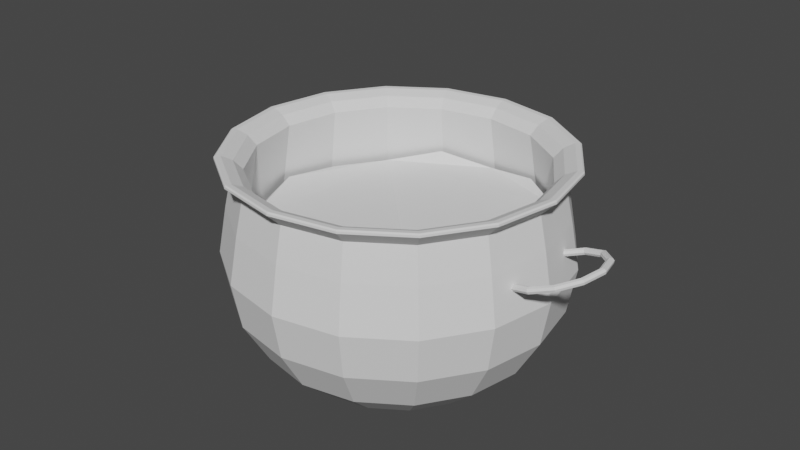 # Source: katilas.blend  (saved by Blender 3.2.14; exported with 4.5.12 LTS)
import bpy
from mathutils import Matrix  # noqa: F401  (used for matrix-valued properties, if any)

bpy.ops.wm.read_factory_settings(use_empty=True)
scene = bpy.context.scene
scene.name = 'Scene'

# ---- collections
col_collection = bpy.data.collections.new('Collection'); scene.collection.children.link(col_collection)

# ---- world
world_world = bpy.data.worlds.new('World'); scene.world = world_world
world_world.use_nodes = True; world_world.node_tree.nodes.clear()
_N = world_world.node_tree.nodes; _L = world_world.node_tree.links
n0 = _N.new('ShaderNodeOutputWorld'); n0.name = 'World Output'; n0.location = (300, 300)
n1 = _N.new('ShaderNodeBackground'); n1.name = 'Background'; n1.location = (10, 300)
n1.inputs[0].default_value = (0.05088, 0.05088, 0.05088, 1.0)
_L.new(n1.outputs[0], n0.inputs[0])
n0.is_active_output = True
world_world.color = (0.05088, 0.05088, 0.05088)
world_world.use_sun_shadow = False
world_world.sun_shadow_jitter_overblur = 0.0

# ---- meshes
me_sphere = bpy.data.meshes.new('Sphere')
me_sphere.from_pydata([(0.0, 0.9511, 0.309), (0.0, 1.0, -4.371e-08), (0.0, 0.9511, -0.309), (0.0, 0.5878, -0.809), (0.0, 0.309, -0.9539), (0.364, 0.8787, 0.309), (0.3827, 0.9239, -4.371e-08), (0.364, 0.8787, -0.309), (0.3096, 0.7474, -0.5878), (0.2249, 0.543, -0.809), (0.1183, 0.2855, -0.9539), (0.0, -8.742e-08, -0.9539), (0.6725, 0.6725, 0.309), (0.7071, 0.7071, -4.371e-08), (0.6725, 0.6725, -0.309), (0.5721, 0.5721, -0.5878), (0.4156, 0.4156, -0.809), (0.2185, 0.2185, -0.9539), (0.8787, 0.364, 0.309), (0.9239, 0.3827, -4.371e-08), (0.8787, 0.364, -0.309), (0.7474, 0.3096, -0.5878), (0.543, 0.2249, -0.809), (0.2855, 0.1183, -0.9539), (0.9511, -2.451e-07, 0.309), (1.0, -2.451e-07, -4.371e-08), (0.9511, -2.749e-07, -0.309), (0.809, -1.855e-07, -0.5878), (0.5878, -1.557e-07, -0.809), (0.309, -1.11e-07, -0.9539), (0.8787, -0.364, 0.309), (0.9239, -0.3827, -4.371e-08), (0.8787, -0.364, -0.309), (0.7474, -0.3096, -0.5878), (0.543, -0.2249, -0.809), (0.2855, -0.1183, -0.9539), (0.6725, -0.6725, 0.309), (0.7071, -0.7071, -4.371e-08), (0.6725, -0.6725, -0.309), (0.5721, -0.5721, -0.5878), (0.4156, -0.4156, -0.809), (0.2185, -0.2185, -0.9539), (0.364, -0.8787, 0.309), (0.3827, -0.9239, -4.371e-08), (0.364, -0.8787, -0.309), (0.3096, -0.7474, -0.5878), (0.2249, -0.543, -0.809), (0.1183, -0.2855, -0.9539), (-2.348e-07, -0.9511, 0.309), (-2.944e-07, -1.0, -4.371e-08), (-2.348e-07, -0.9511, -0.309), (-2.348e-07, -0.809, -0.5878), (-1.603e-07, -0.5878, -0.809), (-7.83e-08, -0.309, -0.9539), (-0.364, -0.8787, 0.309), (-0.3827, -0.9239, -4.371e-08), (-0.364, -0.8787, -0.309), (-0.3096, -0.7474, -0.5878), (-0.2249, -0.543, -0.809), (-0.1183, -0.2855, -0.9539), (-0.6725, -0.6725, 0.309), (-0.7071, -0.7071, -4.371e-08), (-0.6725, -0.6725, -0.309), (-0.5721, -0.5721, -0.5878), (-0.4156, -0.4156, -0.809), (-0.2185, -0.2185, -0.9539), (-0.8787, -0.364, 0.309), (-0.9239, -0.3827, -4.371e-08), (-0.8787, -0.364, -0.309), (-0.7474, -0.3096, -0.5878), (-0.543, -0.2249, -0.809), (-0.2855, -0.1183, -0.9539), (-0.9511, 2.616e-07, 0.309), (-1.0, 3.51e-07, -4.371e-08), (-0.9511, 2.616e-07, -0.309), (-0.809, 2.318e-07, -0.5878), (-0.5878, 1.573e-07, -0.809), (-0.309, 6.785e-08, -0.9539), (-0.8787, 0.364, 0.309), (-0.9239, 0.3827, -4.371e-08), (-0.8787, 0.364, -0.309), (-0.7474, 0.3096, -0.5878), (-0.543, 0.2249, -0.809), (-0.2855, 0.1183, -0.9539), (-0.6725, 0.6725, 0.309), (-0.7071, 0.7071, -4.371e-08), (-0.6725, 0.6725, -0.309), (-0.5721, 0.5721, -0.5878), (-0.4156, 0.4156, -0.809), (-0.2185, 0.2185, -0.9539), (-0.364, 0.8787, 0.309), (-0.3827, 0.9239, -4.371e-08), (-0.364, 0.8787, -0.309), (-0.3096, 0.7474, -0.5878), (-0.2249, 0.543, -0.809), (-0.1183, 0.2855, -0.9539), (3.911e-07, 0.809, -0.5878), (4.251e-09, 0.9068, 0.539), (0.347, 0.8377, 0.539), (0.6412, 0.6412, 0.539), (0.8377, 0.347, 0.539), (0.9068, -2.357e-07, 0.539), (0.8377, -0.347, 0.539), (0.6412, -0.6412, 0.539), (0.347, -0.8377, 0.539), (-2.196e-07, -0.9068, 0.539), (-0.347, -0.8377, 0.539), (-0.6412, -0.6412, 0.539), (-0.8377, -0.347, 0.539), (-0.9068, 2.473e-07, 0.539), (-0.8377, 0.347, 0.539), (-0.6412, 0.6412, 0.539), (-0.347, 0.8377, 0.539), (1.695e-08, 0.8821, 0.2969), (1.258e-08, 0.93, -3.899e-08), (1.568e-08, 0.8844, -0.2878), (7.358e-09, 0.5456, -0.7532), (7.382e-09, 0.2905, -0.8864), (0.3376, 0.815, 0.2969), (0.3559, 0.8592, -4.127e-08), (0.3384, 0.817, -0.2878), (0.2878, 0.6947, -0.5473), (0.2088, 0.504, -0.7532), (0.1112, 0.2684, -0.8864), (1.784e-09, -8.742e-08, -0.8839), (0.6237, 0.6237, 0.2969), (0.6576, 0.6576, -4.074e-08), (0.6253, 0.6253, -0.2878), (0.5317, 0.5317, -0.5473), (0.3858, 0.3858, -0.7532), (0.2054, 0.2054, -0.8864), (0.815, 0.3376, 0.2969), (0.8592, 0.3559, -4.266e-08), (0.817, 0.3384, -0.2878), (0.6947, 0.2878, -0.5473), (0.504, 0.2088, -0.7532), (0.2684, 0.1112, -0.8864), (0.8821, -2.291e-07, 0.2969), (0.93, -2.276e-07, -4.354e-08), (0.8844, -2.62e-07, -0.2878), (0.7519, -1.827e-07, -0.5473), (0.5456, -1.545e-07, -0.7532), (0.2905, -1.094e-07, -0.8864), (0.815, -0.3376, 0.2969), (0.8592, -0.3559, -4.354e-08), (0.817, -0.3384, -0.2878), (0.6947, -0.2878, -0.5473), (0.504, -0.2088, -0.7532), (0.2684, -0.1112, -0.8864), (0.6237, -0.6237, 0.2969), (0.6576, -0.6576, -4.301e-08), (0.6253, -0.6253, -0.2878), (0.5317, -0.5317, -0.5473), (0.3858, -0.3858, -0.7532), (0.2054, -0.2054, -0.8864), (0.3376, -0.815, 0.2969), (0.3559, -0.8592, -4.354e-08), (0.3384, -0.817, -0.2878), (0.2878, -0.6947, -0.5473), (0.2088, -0.504, -0.7532), (0.1112, -0.2684, -0.8864), (-2.124e-07, -0.8821, 0.2969), (-2.717e-07, -0.93, -4.371e-08), (-2.135e-07, -0.8844, -0.2878), (-2.095e-07, -0.7519, -0.5473), (-1.413e-07, -0.5456, -0.7532), (-6.944e-08, -0.2905, -0.8864), (-0.3376, -0.815, 0.2969), (-0.3559, -0.8592, -4.162e-08), (-0.3384, -0.817, -0.2878), (-0.2878, -0.6947, -0.5473), (-0.2088, -0.504, -0.7532), (-0.1112, -0.2684, -0.8864), (-0.6237, -0.6237, 0.2969), (-0.6576, -0.6576, -4.231e-08), (-0.6253, -0.6253, -0.2878), (-0.5317, -0.5317, -0.5473), (-0.3858, -0.3858, -0.7532), (-0.2054, -0.2054, -0.8864), (-0.815, -0.3376, 0.2969), (-0.8592, -0.3559, -4.424e-08), (-0.817, -0.3384, -0.2878), (-0.6947, -0.2878, -0.5473), (-0.504, -0.2088, -0.7532), (-0.2684, -0.1112, -0.8864), (-0.8821, 2.294e-07, 0.2969), (-0.93, 3.125e-07, -4.336e-08), (-0.8844, 2.274e-07, -0.2878), (-0.7519, 2.046e-07, -0.5473), (-0.5456, 1.371e-07, -0.7532), (-0.2905, 5.457e-08, -0.8864), (-0.815, 0.3376, 0.2969), (-0.8592, 0.3559, -4.371e-08), (-0.817, 0.3384, -0.2878), (-0.6947, 0.2878, -0.5473), (-0.504, 0.2088, -0.7532), (-0.2684, 0.1112, -0.8864), (-0.6237, 0.6237, 0.2969), (-0.6576, 0.6576, -4.371e-08), (-0.6253, 0.6253, -0.2878), (-0.5317, 0.5317, -0.5473), (-0.3858, 0.3858, -0.7532), (-0.2054, 0.2054, -0.8864), (-0.3376, 0.815, 0.2969), (-0.3559, 0.8592, -3.917e-08), (-0.3384, 0.817, -0.2878), (-0.2878, 0.6947, -0.5473), (-0.2088, 0.504, -0.7532), (-0.1112, 0.2684, -0.8864), (3.88e-07, 0.7519, -0.5473), (2.393e-08, 0.8397, 0.5592), (0.3213, 0.7758, 0.5592), (0.5938, 0.5938, 0.5592), (0.7758, 0.3213, 0.5592), (0.8397, -2.25e-07, 0.5592), (0.7758, -0.3213, 0.5592), (0.5938, -0.5938, 0.5592), (0.3213, -0.7758, 0.5592), (-1.919e-07, -0.8397, 0.5592), (-0.3213, -0.7758, 0.5592), (-0.5938, -0.5938, 0.5592), (-0.7758, -0.3213, 0.5592), (-0.8397, 2.126e-07, 0.5592), (-0.7758, 0.3213, 0.5592), (-0.5938, 0.5938, 0.5592), (-0.3213, 0.7758, 0.5592), (-3.307e-09, 0.9837, 0.6544), (0.3765, 0.9089, 0.6544), (0.6956, 0.6956, 0.6544), (0.9089, 0.3765, 0.6544), (0.9837, -2.543e-07, 0.6544), (0.9089, -0.3765, 0.6544), (0.6956, -0.6956, 0.6544), (0.3765, -0.9089, 0.6544), (-2.463e-07, -0.9837, 0.6544), (-0.3765, -0.9089, 0.6544), (-0.6956, -0.6956, 0.6544), (-0.9089, -0.3765, 0.6544), (-0.9837, 2.668e-07, 0.6544), (-0.9089, 0.3765, 0.6544), (-0.6956, 0.6956, 0.6544), (-0.3765, 0.9089, 0.6544), (-6.488e-09, 0.9929, 0.633), (-5.48e-09, 0.9922, 0.6466), (0.3797, 0.9167, 0.6466), (0.38, 0.9173, 0.633), (0.7016, 0.7016, 0.6466), (0.7021, 0.7021, 0.633), (0.9167, 0.3797, 0.6466), (0.9173, 0.38, 0.633), (0.9922, -2.554e-07, 0.6466), (0.9929, -2.549e-07, 0.633), (0.9167, -0.3797, 0.6466), (0.9173, -0.38, 0.633), (0.7016, -0.7016, 0.6466), (0.7021, -0.7021, 0.633), (0.3797, -0.9167, 0.6466), (0.3799, -0.9173, 0.633), (-2.505e-07, -0.9922, 0.6466), (-2.516e-07, -0.9929, 0.633), (-0.3797, -0.9167, 0.6466), (-0.38, -0.9173, 0.633), (-0.7016, -0.7016, 0.6466), (-0.7021, -0.7021, 0.633), (-0.9167, -0.3797, 0.6466), (-0.9173, -0.3799, 0.633), (-0.9922, 2.718e-07, 0.6466), (-0.9929, 2.74e-07, 0.633), (-0.9167, 0.3797, 0.6466), (-0.9173, 0.38, 0.633), (-0.7016, 0.7016, 0.6466), (-0.7021, 0.7021, 0.633), (-0.3797, 0.9167, 0.6466), (-0.3799, 0.9173, 0.633), (2.866e-09, 0.9549, 0.6526), (1.524e-08, 0.8918, 0.621), (0.3413, 0.8239, 0.621), (0.3654, 0.8823, 0.6526), (0.6306, 0.6306, 0.621), (0.6752, 0.6752, 0.6526), (0.8239, 0.3413, 0.621), (0.8823, 0.3654, 0.6526), (0.8918, -2.368e-07, 0.621), (0.9549, -2.492e-07, 0.6526), (0.8239, -0.3413, 0.621), (0.8823, -0.3654, 0.6526), (0.6306, -0.6306, 0.621), (0.6752, -0.6752, 0.6526), (0.3413, -0.8239, 0.621), (0.3654, -0.8823, 0.6526), (-2.096e-07, -0.8918, 0.621), (-2.342e-07, -0.9549, 0.6526), (-0.3413, -0.8239, 0.621), (-0.3654, -0.8823, 0.6526), (-0.6306, -0.6306, 0.621), (-0.6752, -0.6752, 0.6526), (-0.8239, -0.3413, 0.621), (-0.8823, -0.3654, 0.6526), (-0.8918, 2.285e-07, 0.621), (-0.9549, 2.536e-07, 0.6526), (-0.8239, 0.3413, 0.621), (-0.8823, 0.3654, 0.6526), (-0.6306, 0.6306, 0.621), (-0.6752, 0.6752, 0.6526), (-0.3413, 0.8239, 0.621), (-0.3654, 0.8823, 0.6526), (0.6088, -0.6088, 0.4281), (0.3295, -0.7954, 0.4281), (-0.8609, 2.21e-07, 0.4281), (-0.7954, 0.3295, 0.4281), (-0.3295, 0.7954, 0.4281), (2.044e-08, 0.8609, 0.4281), (0.6088, 0.6088, 0.4281), (0.7954, 0.3295, 0.4281), (0.3295, 0.7954, 0.4281), (0.7954, -0.3295, 0.4281), (-0.7954, -0.3295, 0.4281), (-0.3295, -0.7954, 0.4281), (-0.6088, -0.6088, 0.4281), (0.8609, -2.271e-07, 0.4281), (-0.6088, 0.6088, 0.4281), (-2.021e-07, -0.8609, 0.4281)], [], [(4, 3, 9, 10), (2, 1, 6, 7), (11, 4, 10), (96, 2, 7, 8), (3, 96, 8, 9), (1, 0, 5, 6), (7, 6, 13, 14), (11, 10, 17), (8, 7, 14, 15), (9, 8, 15, 16), (6, 5, 12, 13), (10, 9, 16, 17), (17, 16, 22, 23), (14, 13, 19, 20), (11, 17, 23), (15, 14, 20, 21), (16, 15, 21, 22), (13, 12, 18, 19), (22, 21, 27, 28), (19, 18, 24, 25), (23, 22, 28, 29), (20, 19, 25, 26), (11, 23, 29), (21, 20, 26, 27), (28, 27, 33, 34), (25, 24, 30, 31), (29, 28, 34, 35), (26, 25, 31, 32), (11, 29, 35), (27, 26, 32, 33), (33, 32, 38, 39), (34, 33, 39, 40), (31, 30, 36, 37), (35, 34, 40, 41), (32, 31, 37, 38), (11, 35, 41), (11, 41, 47), (39, 38, 44, 45), (40, 39, 45, 46), (37, 36, 42, 43), (41, 40, 46, 47), (38, 37, 43, 44), (47, 46, 52, 53), (44, 43, 49, 50), (11, 47, 53), (45, 44, 50, 51), (46, 45, 51, 52), (43, 42, 48, 49), (49, 48, 54, 55), (53, 52, 58, 59), (50, 49, 55, 56), (11, 53, 59), (51, 50, 56, 57), (52, 51, 57, 58), (58, 57, 63, 64), (55, 54, 60, 61), (59, 58, 64, 65), (56, 55, 61, 62), (11, 59, 65), (57, 56, 62, 63), (64, 63, 69, 70), (61, 60, 66, 67), (65, 64, 70, 71), (62, 61, 67, 68), (11, 65, 71), (63, 62, 68, 69), (11, 71, 77), (69, 68, 74, 75), (70, 69, 75, 76), (67, 66, 72, 73), (71, 70, 76, 77), (68, 67, 73, 74), (74, 73, 79, 80), (11, 77, 83), (75, 74, 80, 81), (76, 75, 81, 82), (73, 72, 78, 79), (77, 76, 82, 83), (83, 82, 88, 89), (80, 79, 85, 86), (11, 83, 89), (81, 80, 86, 87), (82, 81, 87, 88), (79, 78, 84, 85), (85, 84, 90, 91), (89, 88, 94, 95), (86, 85, 91, 92), (11, 89, 95), (87, 86, 92, 93), (88, 87, 93, 94), (94, 93, 96, 3), (91, 90, 0, 1), (95, 94, 3, 4), (92, 91, 1, 2), (11, 95, 4), (93, 92, 2, 96), (42, 36, 103, 104), (78, 72, 109, 110), (0, 90, 112, 97), (18, 12, 99, 100), (5, 0, 97, 98), (36, 30, 102, 103), (72, 66, 108, 109), (60, 54, 106, 107), (24, 18, 100, 101), (66, 60, 107, 108), (90, 84, 111, 112), (30, 24, 101, 102), (84, 78, 110, 111), (12, 5, 98, 99), (54, 48, 105, 106), (48, 42, 104, 105), (252, 250, 230, 231), (268, 266, 238, 239), (254, 252, 231, 232), (270, 268, 239, 240), (256, 254, 232, 233), (272, 270, 240, 241), (258, 256, 233, 234), (260, 258, 234, 235), (243, 272, 241, 226), (246, 244, 227, 228), (262, 260, 235, 236), (248, 246, 228, 229), (264, 262, 236, 237), (250, 248, 229, 230), (266, 264, 237, 238), (117, 123, 122, 116), (115, 120, 119, 114), (124, 123, 117), (209, 121, 120, 115), (116, 122, 121, 209), (114, 119, 118, 113), (120, 127, 126, 119), (124, 130, 123), (121, 128, 127, 120), (122, 129, 128, 121), (119, 126, 125, 118), (123, 130, 129, 122), (130, 136, 135, 129), (127, 133, 132, 126), (124, 136, 130), (128, 134, 133, 127), (129, 135, 134, 128), (126, 132, 131, 125), (135, 141, 140, 134), (132, 138, 137, 131), (136, 142, 141, 135), (133, 139, 138, 132), (124, 142, 136), (134, 140, 139, 133), (141, 147, 146, 140), (138, 144, 143, 137), (142, 148, 147, 141), (139, 145, 144, 138), (124, 148, 142), (140, 146, 145, 139), (146, 152, 151, 145), (147, 153, 152, 146), (144, 150, 149, 143), (148, 154, 153, 147), (145, 151, 150, 144), (124, 154, 148), (124, 160, 154), (152, 158, 157, 151), (153, 159, 158, 152), (150, 156, 155, 149), (154, 160, 159, 153), (151, 157, 156, 150), (160, 166, 165, 159), (157, 163, 162, 156), (124, 166, 160), (158, 164, 163, 157), (159, 165, 164, 158), (156, 162, 161, 155), (162, 168, 167, 161), (166, 172, 171, 165), (163, 169, 168, 162), (124, 172, 166), (164, 170, 169, 163), (165, 171, 170, 164), (171, 177, 176, 170), (168, 174, 173, 167), (172, 178, 177, 171), (169, 175, 174, 168), (124, 178, 172), (170, 176, 175, 169), (177, 183, 182, 176), (174, 180, 179, 173), (178, 184, 183, 177), (175, 181, 180, 174), (124, 184, 178), (176, 182, 181, 175), (124, 190, 184), (182, 188, 187, 181), (183, 189, 188, 182), (180, 186, 185, 179), (184, 190, 189, 183), (181, 187, 186, 180), (187, 193, 192, 186), (124, 196, 190), (188, 194, 193, 187), (189, 195, 194, 188), (186, 192, 191, 185), (190, 196, 195, 189), (196, 202, 201, 195), (193, 199, 198, 192), (124, 202, 196), (194, 200, 199, 193), (195, 201, 200, 194), (192, 198, 197, 191), (198, 204, 203, 197), (202, 208, 207, 201), (199, 205, 204, 198), (124, 208, 202), (200, 206, 205, 199), (201, 207, 206, 200), (207, 116, 209, 206), (204, 114, 113, 203), (208, 117, 116, 207), (205, 115, 114, 204), (124, 117, 208), (206, 209, 115, 205), (307, 217, 216, 306), (309, 223, 222, 308), (311, 210, 225, 310), (313, 213, 212, 312), (314, 211, 210, 311), (306, 216, 215, 315), (308, 222, 221, 316), (318, 220, 219, 317), (319, 214, 213, 313), (316, 221, 220, 318), (310, 225, 224, 320), (315, 215, 214, 319), (320, 224, 223, 309), (312, 212, 211, 314), (317, 219, 218, 321), (321, 218, 217, 307), (102, 101, 251, 253), (110, 109, 267, 269), (103, 102, 253, 255), (111, 110, 269, 271), (104, 103, 255, 257), (112, 111, 271, 273), (105, 104, 257, 259), (106, 105, 259, 261), (97, 112, 273, 242), (228, 227, 277, 279), (107, 106, 261, 263), (100, 99, 247, 249), (108, 107, 263, 265), (101, 100, 249, 251), (109, 108, 265, 267), (211, 276, 275, 210), (229, 228, 279, 281), (281, 283, 230, 229), (231, 230, 283, 285), (232, 231, 285, 287), (233, 232, 287, 289), (234, 233, 289, 291), (291, 293, 235, 234), (293, 295, 236, 235), (237, 236, 295, 297), (238, 237, 297, 299), (239, 238, 299, 301), (240, 239, 301, 303), (303, 305, 241, 240), (99, 98, 245, 247), (210, 275, 304, 225), (212, 278, 276, 211), (213, 280, 278, 212), (214, 282, 280, 213), (215, 284, 282, 214), (216, 286, 284, 215), (217, 288, 286, 216), (218, 290, 288, 217), (219, 292, 290, 218), (220, 294, 292, 219), (221, 296, 294, 220), (222, 298, 296, 221), (223, 300, 298, 222), (224, 302, 300, 223), (225, 304, 302, 224), (227, 226, 274, 277), (98, 97, 242, 245), (245, 242, 243, 244), (247, 245, 244, 246), (249, 247, 246, 248), (248, 250, 251, 249), (253, 251, 250, 252), (255, 253, 252, 254), (257, 255, 254, 256), (259, 257, 256, 258), (258, 260, 261, 259), (260, 262, 263, 261), (265, 263, 262, 264), (267, 265, 264, 266), (269, 267, 266, 268), (271, 269, 268, 270), (270, 272, 273, 271), (272, 243, 242, 273), (244, 243, 226, 227), (275, 276, 277, 274), (276, 278, 279, 277), (278, 280, 281, 279), (280, 282, 283, 281), (282, 284, 285, 283), (284, 286, 287, 285), (286, 288, 289, 287), (288, 290, 291, 289), (290, 292, 293, 291), (292, 294, 295, 293), (294, 296, 297, 295), (296, 298, 299, 297), (298, 300, 301, 299), (300, 302, 303, 301), (302, 304, 305, 303), (304, 275, 274, 305), (305, 274, 226, 241), (161, 321, 307, 155), (167, 317, 321, 161), (125, 312, 314, 118), (197, 320, 309, 191), (143, 315, 319, 137), (203, 310, 320, 197), (179, 316, 318, 173), (137, 319, 313, 131), (173, 318, 317, 167), (185, 308, 316, 179), (149, 306, 315, 143), (118, 314, 311, 113), (131, 313, 312, 125), (113, 311, 310, 203), (191, 309, 308, 185), (155, 307, 306, 149)])
_uv = me_sphere.uv_layers.new(name='UVMap')
_uv.uv.foreach_set('vector', [0.75, 0.1, 0.75, 0.2, 0.6875, 0.2, 0.6875, 0.1, 0.75, 0.4, 0.75, 0.5, 0.6875, 0.5, 0.6875, 0.4, 0.7188, 0.0, 0.75, 0.1, 0.6875, 0.1, 0.75, 0.3, 0.75, 0.4, 0.6875, 0.4, 0.6875, 0.3, 0.75, 0.2, 0.75, 0.3, 0.6875, 0.3, 0.6875, 0.2, 0.75, 0.5, 0.75, 0.6, 0.6875, 0.6, 0.6875, 0.5, 0.6875, 0.4, 0.6875, 0.5, 0.625, 0.5, 0.625, 0.4, 0.6562, 0.0, 0.6875, 0.1, 0.625, 0.1, 0.6875, 0.3, 0.6875, 0.4, 0.625, 0.4, 0.625, 0.3, 0.6875, 0.2, 0.6875, 0.3, 0.625, 0.3, 0.625, 0.2, 0.6875, 0.5, 0.6875, 0.6, 0.625, 0.6, 0.625, 0.5, 0.6875, 0.1, 0.6875, 0.2, 0.625, 0.2, 0.625, 0.1, 0.625, 0.1, 0.625, 0.2, 0.5625, 0.2, 0.5625, 0.1, 0.625, 0.4, 0.625, 0.5, 0.5625, 0.5, 0.5625, 0.4, 0.5937, 0.0, 0.625, 0.1, 0.5625, 0.1, 0.625, 0.3, 0.625, 0.4, 0.5625, 0.4, 0.5625, 0.3, 0.625, 0.2, 0.625, 0.3, 0.5625, 0.3, 0.5625, 0.2, 0.625, 0.5, 0.625, 0.6, 0.5625, 0.6, 0.5625, 0.5, 0.5625, 0.2, 0.5625, 0.3, 0.5, 0.3, 0.5, 0.2, 0.5625, 0.5, 0.5625, 0.6, 0.5, 0.6, 0.5, 0.5, 0.5625, 0.1, 0.5625, 0.2, 0.5, 0.2, 0.5, 0.1, 0.5625, 0.4, 0.5625, 0.5, 0.5, 0.5, 0.5, 0.4, 0.5312, 0.0, 0.5625, 0.1, 0.5, 0.1, 0.5625, 0.3, 0.5625, 0.4, 0.5, 0.4, 0.5, 0.3, 0.5, 0.2, 0.5, 0.3, 0.4375, 0.3, 0.4375, 0.2, 0.5, 0.5, 0.5, 0.6, 0.4375, 0.6, 0.4375, 0.5, 0.5, 0.1, 0.5, 0.2, 0.4375, 0.2, 0.4375, 0.1, 0.5, 0.4, 0.5, 0.5, 0.4375, 0.5, 0.4375, 0.4, 0.4687, 0.0, 0.5, 0.1, 0.4375, 0.1, 0.5, 0.3, 0.5, 0.4, 0.4375, 0.4, 0.4375, 0.3, 0.4375, 0.3, 0.4375, 0.4, 0.375, 0.4, 0.375, 0.3, 0.4375, 0.2, 0.4375, 0.3, 0.375, 0.3, 0.375, 0.2, 0.4375, 0.5, 0.4375, 0.6, 0.375, 0.6, 0.375, 0.5, 0.4375, 0.1, 0.4375, 0.2, 0.375, 0.2, 0.375, 0.1, 0.4375, 0.4, 0.4375, 0.5, 0.375, 0.5, 0.375, 0.4, 0.4062, 0.0, 0.4375, 0.1, 0.375, 0.1, 0.3437, 0.0, 0.375, 0.1, 0.3125, 0.1, 0.375, 0.3, 0.375, 0.4, 0.3125, 0.4, 0.3125, 0.3, 0.375, 0.2, 0.375, 0.3, 0.3125, 0.3, 0.3125, 0.2, 0.375, 0.5, 0.375, 0.6, 0.3125, 0.6, 0.3125, 0.5, 0.375, 0.1, 0.375, 0.2, 0.3125, 0.2, 0.3125, 0.1, 0.375, 0.4, 0.375, 0.5, 0.3125, 0.5, 0.3125, 0.4, 0.3125, 0.1, 0.3125, 0.2, 0.25, 0.2, 0.25, 0.1, 0.3125, 0.4, 0.3125, 0.5, 0.25, 0.5, 0.25, 0.4, 0.2812, 0.0, 0.3125, 0.1, 0.25, 0.1, 0.3125, 0.3, 0.3125, 0.4, 0.25, 0.4, 0.25, 0.3, 0.3125, 0.2, 0.3125, 0.3, 0.25, 0.3, 0.25, 0.2, 0.3125, 0.5, 0.3125, 0.6, 0.25, 0.6, 0.25, 0.5, 0.25, 0.5, 0.25, 0.6, 0.1875, 0.6, 0.1875, 0.5, 0.25, 0.1, 0.25, 0.2, 0.1875, 0.2, 0.1875, 0.1, 0.25, 0.4, 0.25, 0.5, 0.1875, 0.5, 0.1875, 0.4, 0.2187, 0.0, 0.25, 0.1, 0.1875, 0.1, 0.25, 0.3, 0.25, 0.4, 0.1875, 0.4, 0.1875, 0.3, 0.25, 0.2, 0.25, 0.3, 0.1875, 0.3, 0.1875, 0.2, 0.1875, 0.2, 0.1875, 0.3, 0.125, 0.3, 0.125, 0.2, 0.1875, 0.5, 0.1875, 0.6, 0.125, 0.6, 0.125, 0.5, 0.1875, 0.1, 0.1875, 0.2, 0.125, 0.2, 0.125, 0.1, 0.1875, 0.4, 0.1875, 0.5, 0.125, 0.5, 0.125, 0.4, 0.1562, 0.0, 0.1875, 0.1, 0.125, 0.1, 0.1875, 0.3, 0.1875, 0.4, 0.125, 0.4, 0.125, 0.3, 0.125, 0.2, 0.125, 0.3, 0.0625, 0.3, 0.0625, 0.2, 0.125, 0.5, 0.125, 0.6, 0.0625, 0.6, 0.0625, 0.5, 0.125, 0.1, 0.125, 0.2, 0.0625, 0.2, 0.0625, 0.1, 0.125, 0.4, 0.125, 0.5, 0.0625, 0.5, 0.0625, 0.4, 0.09375, 0.0, 0.125, 0.1, 0.0625, 0.1, 0.125, 0.3, 0.125, 0.4, 0.0625, 0.4, 0.0625, 0.3, 0.03125, 0.0, 0.0625, 0.1, 0.0, 0.1, 0.0625, 0.3, 0.0625, 0.4, 0.0, 0.4, 0.0, 0.3, 0.0625, 0.2, 0.0625, 0.3, 0.0, 0.3, 0.0, 0.2, 0.0625, 0.5, 0.0625, 0.6, 0.0, 0.6, 0.0, 0.5, 0.0625, 0.1, 0.0625, 0.2, 0.0, 0.2, 0.0, 0.1, 0.0625, 0.4, 0.0625, 0.5, 0.0, 0.5, 0.0, 0.4, 1.0, 0.4, 1.0, 0.5, 0.9375, 0.5, 0.9375, 0.4, 0.9688, 0.0, 1.0, 0.1, 0.9375, 0.1, 1.0, 0.3, 1.0, 0.4, 0.9375, 0.4, 0.9375, 0.3, 1.0, 0.2, 1.0, 0.3, 0.9375, 0.3, 0.9375, 0.2, 1.0, 0.5, 1.0, 0.6, 0.9375, 0.6, 0.9375, 0.5, 1.0, 0.1, 1.0, 0.2, 0.9375, 0.2, 0.9375, 0.1, 0.9375, 0.1, 0.9375, 0.2, 0.875, 0.2, 0.875, 0.1, 0.9375, 0.4, 0.9375, 0.5, 0.875, 0.5, 0.875, 0.4, 0.9062, 0.0, 0.9375, 0.1, 0.875, 0.1, 0.9375, 0.3, 0.9375, 0.4, 0.875, 0.4, 0.875, 0.3, 0.9375, 0.2, 0.9375, 0.3, 0.875, 0.3, 0.875, 0.2, 0.9375, 0.5, 0.9375, 0.6, 0.875, 0.6, 0.875, 0.5, 0.875, 0.5, 0.875, 0.6, 0.8125, 0.6, 0.8125, 0.5, 0.875, 0.1, 0.875, 0.2, 0.8125, 0.2, 0.8125, 0.1, 0.875, 0.4, 0.875, 0.5, 0.8125, 0.5, 0.8125, 0.4, 0.8437, 0.0, 0.875, 0.1, 0.8125, 0.1, 0.875, 0.3, 0.875, 0.4, 0.8125, 0.4, 0.8125, 0.3, 0.875, 0.2, 0.875, 0.3, 0.8125, 0.3, 0.8125, 0.2, 0.8125, 0.2, 0.8125, 0.3, 0.75, 0.3, 0.75, 0.2, 0.8125, 0.5, 0.8125, 0.6, 0.75, 0.6, 0.75, 0.5, 0.8125, 0.1, 0.8125, 0.2, 0.75, 0.2, 0.75, 0.1, 0.8125, 0.4, 0.8125, 0.5, 0.75, 0.5, 0.75, 0.4, 0.7812, 0.0, 0.8125, 0.1, 0.75, 0.1, 0.8125, 0.3, 0.8125, 0.4, 0.75, 0.4, 0.75, 0.3, 0.3125, 0.6, 0.375, 0.6, 0.375, 0.6, 0.3125, 0.6, 0.9375, 0.6, 1.0, 0.6, 1.0, 0.6, 0.9375, 0.6, 0.75, 0.6, 0.8125, 0.6, 0.8125, 0.6, 0.75, 0.6, 0.5625, 0.6, 0.625, 0.6, 0.625, 0.6, 0.5625, 0.6, 0.6875, 0.6, 0.75, 0.6, 0.75, 0.6, 0.6875, 0.6, 0.375, 0.6, 0.4375, 0.6, 0.4375, 0.6, 0.375, 0.6, 0.0, 0.6, 0.0625, 0.6, 0.0625, 0.6, 0.0, 0.6, 0.125, 0.6, 0.1875, 0.6, 0.1875, 0.6, 0.125, 0.6, 0.5, 0.6, 0.5625, 0.6, 0.5625, 0.6, 0.5, 0.6, 0.0625, 0.6, 0.125, 0.6, 0.125, 0.6, 0.0625, 0.6, 0.8125, 0.6, 0.875, 0.6, 0.875, 0.6, 0.8125, 0.6, 0.4375, 0.6, 0.5, 0.6, 0.5, 0.6, 0.4375, 0.6, 0.875, 0.6, 0.9375, 0.6, 0.9375, 0.6, 0.875, 0.6, 0.625, 0.6, 0.6875, 0.6, 0.6875, 0.6, 0.625, 0.6, 0.1875, 0.6, 0.25, 0.6, 0.25, 0.6, 0.1875, 0.6, 0.25, 0.6, 0.3125, 0.6, 0.3125, 0.6, 0.25, 0.6, 0.4375, 0.6, 0.5, 0.6, 0.5, 0.6, 0.4375, 0.6, 0.9375, 0.6, 1.0, 0.6, 1.0, 0.6, 0.9375, 0.6, 0.375, 0.6, 0.4375, 0.6, 0.4375, 0.6, 0.375, 0.6, 0.875, 0.6, 0.9375, 0.6, 0.9375, 0.6, 0.875, 0.6, 0.3125, 0.6, 0.375, 0.6, 0.375, 0.6, 0.3125, 0.6, 0.8125, 0.6, 0.875, 0.6, 0.875, 0.6, 0.8125, 0.6, 0.25, 0.6, 0.3125, 0.6, 0.3125, 0.6, 0.25, 0.6, 0.1875, 0.6, 0.25, 0.6, 0.25, 0.6, 0.1875, 0.6, 0.75, 0.6, 0.8125, 0.6, 0.8125, 0.6, 0.75, 0.6, 0.625, 0.6, 0.6875, 0.6, 0.6875, 0.6, 0.625, 0.6, 0.125, 0.6, 0.1875, 0.6, 0.1875, 0.6, 0.125, 0.6, 0.5625, 0.6, 0.625, 0.6, 0.625, 0.6, 0.5625, 0.6, 0.0625, 0.6, 0.125, 0.6, 0.125, 0.6, 0.0625, 0.6, 0.5, 0.6, 0.5625, 0.6, 0.5625, 0.6, 0.5, 0.6, 0.0, 0.6, 0.0625, 0.6, 0.0625, 0.6, 0.0, 0.6, 0.75, 0.1, 0.6875, 0.1, 0.6875, 0.2, 0.75, 0.2, 0.75, 0.4, 0.6875, 0.4, 0.6875, 0.5, 0.75, 0.5, 0.7188, 0.0, 0.6875, 0.1, 0.75, 0.1, 0.75, 0.3, 0.6875, 0.3, 0.6875, 0.4, 0.75, 0.4, 0.75, 0.2, 0.6875, 0.2, 0.6875, 0.3, 0.75, 0.3, 0.75, 0.5, 0.6875, 0.5, 0.6875, 0.6, 0.75, 0.6, 0.6875, 0.4, 0.625, 0.4, 0.625, 0.5, 0.6875, 0.5, 0.6562, 0.0, 0.625, 0.1, 0.6875, 0.1, 0.6875, 0.3, 0.625, 0.3, 0.625, 0.4, 0.6875, 0.4, 0.6875, 0.2, 0.625, 0.2, 0.625, 0.3, 0.6875, 0.3, 0.6875, 0.5, 0.625, 0.5, 0.625, 0.6, 0.6875, 0.6, 0.6875, 0.1, 0.625, 0.1, 0.625, 0.2, 0.6875, 0.2, 0.625, 0.1, 0.5625, 0.1, 0.5625, 0.2, 0.625, 0.2, 0.625, 0.4, 0.5625, 0.4, 0.5625, 0.5, 0.625, 0.5, 0.5937, 0.0, 0.5625, 0.1, 0.625, 0.1, 0.625, 0.3, 0.5625, 0.3, 0.5625, 0.4, 0.625, 0.4, 0.625, 0.2, 0.5625, 0.2, 0.5625, 0.3, 0.625, 0.3, 0.625, 0.5, 0.5625, 0.5, 0.5625, 0.6, 0.625, 0.6, 0.5625, 0.2, 0.5, 0.2, 0.5, 0.3, 0.5625, 0.3, 0.5625, 0.5, 0.5, 0.5, 0.5, 0.6, 0.5625, 0.6, 0.5625, 0.1, 0.5, 0.1, 0.5, 0.2, 0.5625, 0.2, 0.5625, 0.4, 0.5, 0.4, 0.5, 0.5, 0.5625, 0.5, 0.5312, 0.0, 0.5, 0.1, 0.5625, 0.1, 0.5625, 0.3, 0.5, 0.3, 0.5, 0.4, 0.5625, 0.4, 0.5, 0.2, 0.4375, 0.2, 0.4375, 0.3, 0.5, 0.3, 0.5, 0.5, 0.4375, 0.5, 0.4375, 0.6, 0.5, 0.6, 0.5, 0.1, 0.4375, 0.1, 0.4375, 0.2, 0.5, 0.2, 0.5, 0.4, 0.4375, 0.4, 0.4375, 0.5, 0.5, 0.5, 0.4687, 0.0, 0.4375, 0.1, 0.5, 0.1, 0.5, 0.3, 0.4375, 0.3, 0.4375, 0.4, 0.5, 0.4, 0.4375, 0.3, 0.375, 0.3, 0.375, 0.4, 0.4375, 0.4, 0.4375, 0.2, 0.375, 0.2, 0.375, 0.3, 0.4375, 0.3, 0.4375, 0.5, 0.375, 0.5, 0.375, 0.6, 0.4375, 0.6, 0.4375, 0.1, 0.375, 0.1, 0.375, 0.2, 0.4375, 0.2, 0.4375, 0.4, 0.375, 0.4, 0.375, 0.5, 0.4375, 0.5, 0.4062, 0.0, 0.375, 0.1, 0.4375, 0.1, 0.3437, 0.0, 0.3125, 0.1, 0.375, 0.1, 0.375, 0.3, 0.3125, 0.3, 0.3125, 0.4, 0.375, 0.4, 0.375, 0.2, 0.3125, 0.2, 0.3125, 0.3, 0.375, 0.3, 0.375, 0.5, 0.3125, 0.5, 0.3125, 0.6, 0.375, 0.6, 0.375, 0.1, 0.3125, 0.1, 0.3125, 0.2, 0.375, 0.2, 0.375, 0.4, 0.3125, 0.4, 0.3125, 0.5, 0.375, 0.5, 0.3125, 0.1, 0.25, 0.1, 0.25, 0.2, 0.3125, 0.2, 0.3125, 0.4, 0.25, 0.4, 0.25, 0.5, 0.3125, 0.5, 0.2812, 0.0, 0.25, 0.1, 0.3125, 0.1, 0.3125, 0.3, 0.25, 0.3, 0.25, 0.4, 0.3125, 0.4, 0.3125, 0.2, 0.25, 0.2, 0.25, 0.3, 0.3125, 0.3, 0.3125, 0.5, 0.25, 0.5, 0.25, 0.6, 0.3125, 0.6, 0.25, 0.5, 0.1875, 0.5, 0.1875, 0.6, 0.25, 0.6, 0.25, 0.1, 0.1875, 0.1, 0.1875, 0.2, 0.25, 0.2, 0.25, 0.4, 0.1875, 0.4, 0.1875, 0.5, 0.25, 0.5, 0.2187, 0.0, 0.1875, 0.1, 0.25, 0.1, 0.25, 0.3, 0.1875, 0.3, 0.1875, 0.4, 0.25, 0.4, 0.25, 0.2, 0.1875, 0.2, 0.1875, 0.3, 0.25, 0.3, 0.1875, 0.2, 0.125, 0.2, 0.125, 0.3, 0.1875, 0.3, 0.1875, 0.5, 0.125, 0.5, 0.125, 0.6, 0.1875, 0.6, 0.1875, 0.1, 0.125, 0.1, 0.125, 0.2, 0.1875, 0.2, 0.1875, 0.4, 0.125, 0.4, 0.125, 0.5, 0.1875, 0.5, 0.1562, 0.0, 0.125, 0.1, 0.1875, 0.1, 0.1875, 0.3, 0.125, 0.3, 0.125, 0.4, 0.1875, 0.4, 0.125, 0.2, 0.0625, 0.2, 0.0625, 0.3, 0.125, 0.3, 0.125, 0.5, 0.0625, 0.5, 0.0625, 0.6, 0.125, 0.6, 0.125, 0.1, 0.0625, 0.1, 0.0625, 0.2, 0.125, 0.2, 0.125, 0.4, 0.0625, 0.4, 0.0625, 0.5, 0.125, 0.5, 0.09375, 0.0, 0.0625, 0.1, 0.125, 0.1, 0.125, 0.3, 0.0625, 0.3, 0.0625, 0.4, 0.125, 0.4, 0.03125, 0.0, 0.0, 0.1, 0.0625, 0.1, 0.0625, 0.3, 0.0, 0.3, 0.0, 0.4, 0.0625, 0.4, 0.0625, 0.2, 0.0, 0.2, 0.0, 0.3, 0.0625, 0.3, 0.0625, 0.5, 0.0, 0.5, 0.0, 0.6, 0.0625, 0.6, 0.0625, 0.1, 0.0, 0.1, 0.0, 0.2, 0.0625, 0.2, 0.0625, 0.4, 0.0, 0.4, 0.0, 0.5, 0.0625, 0.5, 1.0, 0.4, 0.9375, 0.4, 0.9375, 0.5, 1.0, 0.5, 0.9688, 0.0, 0.9375, 0.1, 1.0, 0.1, 1.0, 0.3, 0.9375, 0.3, 0.9375, 0.4, 1.0, 0.4, 1.0, 0.2, 0.9375, 0.2, 0.9375, 0.3, 1.0, 0.3, 1.0, 0.5, 0.9375, 0.5, 0.9375, 0.6, 1.0, 0.6, 1.0, 0.1, 0.9375, 0.1, 0.9375, 0.2, 1.0, 0.2, 0.9375, 0.1, 0.875, 0.1, 0.875, 0.2, 0.9375, 0.2, 0.9375, 0.4, 0.875, 0.4, 0.875, 0.5, 0.9375, 0.5, 0.9062, 0.0, 0.875, 0.1, 0.9375, 0.1, 0.9375, 0.3, 0.875, 0.3, 0.875, 0.4, 0.9375, 0.4, 0.9375, 0.2, 0.875, 0.2, 0.875, 0.3, 0.9375, 0.3, 0.9375, 0.5, 0.875, 0.5, 0.875, 0.6, 0.9375, 0.6, 0.875, 0.5, 0.8125, 0.5, 0.8125, 0.6, 0.875, 0.6, 0.875, 0.1, 0.8125, 0.1, 0.8125, 0.2, 0.875, 0.2, 0.875, 0.4, 0.8125, 0.4, 0.8125, 0.5, 0.875, 0.5, 0.8437, 0.0, 0.8125, 0.1, 0.875, 0.1, 0.875, 0.3, 0.8125, 0.3, 0.8125, 0.4, 0.875, 0.4, 0.875, 0.2, 0.8125, 0.2, 0.8125, 0.3, 0.875, 0.3, 0.8125, 0.2, 0.75, 0.2, 0.75, 0.3, 0.8125, 0.3, 0.8125, 0.5, 0.75, 0.5, 0.75, 0.6, 0.8125, 0.6, 0.8125, 0.1, 0.75, 0.1, 0.75, 0.2, 0.8125, 0.2, 0.8125, 0.4, 0.75, 0.4, 0.75, 0.5, 0.8125, 0.5, 0.7812, 0.0, 0.75, 0.1, 0.8125, 0.1, 0.8125, 0.3, 0.75, 0.3, 0.75, 0.4, 0.8125, 0.4, 0.3125, 0.6, 0.3125, 0.6, 0.375, 0.6, 0.375, 0.6, 0.9375, 0.6, 0.9375, 0.6, 1.0, 0.6, 1.0, 0.6, 0.75, 0.6, 0.75, 0.6, 0.8125, 0.6, 0.8125, 0.6, 0.5625, 0.6, 0.5625, 0.6, 0.625, 0.6, 0.625, 0.6, 0.6875, 0.6, 0.6875, 0.6, 0.75, 0.6, 0.75, 0.6, 0.375, 0.6, 0.375, 0.6, 0.4375, 0.6, 0.4375, 0.6, 0.0, 0.6, 0.0, 0.6, 0.0625, 0.6, 0.0625, 0.6, 0.125, 0.6, 0.125, 0.6, 0.1875, 0.6, 0.1875, 0.6, 0.5, 0.6, 0.5, 0.6, 0.5625, 0.6, 0.5625, 0.6, 0.0625, 0.6, 0.0625, 0.6, 0.125, 0.6, 0.125, 0.6, 0.8125, 0.6, 0.8125, 0.6, 0.875, 0.6, 0.875, 0.6, 0.4375, 0.6, 0.4375, 0.6, 0.5, 0.6, 0.5, 0.6, 0.875, 0.6, 0.875, 0.6, 0.9375, 0.6, 0.9375, 0.6, 0.625, 0.6, 0.625, 0.6, 0.6875, 0.6, 0.6875, 0.6, 0.1875, 0.6, 0.1875, 0.6, 0.25, 0.6, 0.25, 0.6, 0.25, 0.6, 0.25, 0.6, 0.3125, 0.6, 0.3125, 0.6, 0.4375, 0.6, 0.5, 0.6, 0.5, 0.6, 0.4375, 0.6, 0.9375, 0.6, 1.0, 0.6, 1.0, 0.6, 0.9375, 0.6, 0.375, 0.6, 0.4375, 0.6, 0.4375, 0.6, 0.375, 0.6, 0.875, 0.6, 0.9375, 0.6, 0.9375, 0.6, 0.875, 0.6, 0.3125, 0.6, 0.375, 0.6, 0.375, 0.6, 0.3125, 0.6, 0.8125, 0.6, 0.875, 0.6, 0.875, 0.6, 0.8125, 0.6, 0.25, 0.6, 0.3125, 0.6, 0.3125, 0.6, 0.25, 0.6, 0.1875, 0.6, 0.25, 0.6, 0.25, 0.6, 0.1875, 0.6, 0.75, 0.6, 0.8125, 0.6, 0.8125, 0.6, 0.75, 0.6, 0.625, 0.6, 0.6875, 0.6, 0.6875, 0.6, 0.625, 0.6, 0.125, 0.6, 0.1875, 0.6, 0.1875, 0.6, 0.125, 0.6, 0.5625, 0.6, 0.625, 0.6, 0.625, 0.6, 0.5625, 0.6, 0.0625, 0.6, 0.125, 0.6, 0.125, 0.6, 0.0625, 0.6, 0.5, 0.6, 0.5625, 0.6, 0.5625, 0.6, 0.5, 0.6, 0.0, 0.6, 0.0625, 0.6, 0.0625, 0.6, 0.0, 0.6, 0.6875, 0.6, 0.6875, 0.6, 0.75, 0.6, 0.75, 0.6, 0.5625, 0.6, 0.625, 0.6, 0.625, 0.6, 0.5625, 0.6, 0.5625, 0.6, 0.5, 0.6, 0.5, 0.6, 0.5625, 0.6, 0.4375, 0.6, 0.5, 0.6, 0.5, 0.6, 0.4375, 0.6, 0.375, 0.6, 0.4375, 0.6, 0.4375, 0.6, 0.375, 0.6, 0.3125, 0.6, 0.375, 0.6, 0.375, 0.6, 0.3125, 0.6, 0.25, 0.6, 0.3125, 0.6, 0.3125, 0.6, 0.25, 0.6, 0.25, 0.6, 0.1875, 0.6, 0.1875, 0.6, 0.25, 0.6, 0.1875, 0.6, 0.125, 0.6, 0.125, 0.6, 0.1875, 0.6, 0.0625, 0.6, 0.125, 0.6, 0.125, 0.6, 0.0625, 0.6, 0.0, 0.6, 0.0625, 0.6, 0.0625, 0.6, 0.0, 0.6, 0.9375, 0.6, 1.0, 0.6, 1.0, 0.6, 0.9375, 0.6, 0.875, 0.6, 0.9375, 0.6, 0.9375, 0.6, 0.875, 0.6, 0.875, 0.6, 0.8125, 0.6, 0.8125, 0.6, 0.875, 0.6, 0.625, 0.6, 0.6875, 0.6, 0.6875, 0.6, 0.625, 0.6, 0.75, 0.6, 0.75, 0.6, 0.8125, 0.6, 0.8125, 0.6, 0.625, 0.6, 0.625, 0.6, 0.6875, 0.6, 0.6875, 0.6, 0.5625, 0.6, 0.5625, 0.6, 0.625, 0.6, 0.625, 0.6, 0.5, 0.6, 0.5, 0.6, 0.5625, 0.6, 0.5625, 0.6, 0.4375, 0.6, 0.4375, 0.6, 0.5, 0.6, 0.5, 0.6, 0.375, 0.6, 0.375, 0.6, 0.4375, 0.6, 0.4375, 0.6, 0.3125, 0.6, 0.3125, 0.6, 0.375, 0.6, 0.375, 0.6, 0.25, 0.6, 0.25, 0.6, 0.3125, 0.6, 0.3125, 0.6, 0.1875, 0.6, 0.1875, 0.6, 0.25, 0.6, 0.25, 0.6, 0.125, 0.6, 0.125, 0.6, 0.1875, 0.6, 0.1875, 0.6, 0.0625, 0.6, 0.0625, 0.6, 0.125, 0.6, 0.125, 0.6, 0.0, 0.6, 0.0, 0.6, 0.0625, 0.6, 0.0625, 0.6, 0.9375, 0.6, 0.9375, 0.6, 1.0, 0.6, 1.0, 0.6, 0.875, 0.6, 0.875, 0.6, 0.9375, 0.6, 0.9375, 0.6, 0.8125, 0.6, 0.8125, 0.6, 0.875, 0.6, 0.875, 0.6, 0.6875, 0.6, 0.75, 0.6, 0.75, 0.6, 0.6875, 0.6, 0.6875, 0.6, 0.75, 0.6, 0.75, 0.6, 0.6875, 0.6, 0.6875, 0.6, 0.75, 0.6, 0.75, 0.6, 0.6875, 0.6, 0.625, 0.6, 0.6875, 0.6, 0.6875, 0.6, 0.625, 0.6, 0.5625, 0.6, 0.625, 0.6, 0.625, 0.6, 0.5625, 0.6, 0.5625, 0.6, 0.5, 0.6, 0.5, 0.6, 0.5625, 0.6, 0.4375, 0.6, 0.5, 0.6, 0.5, 0.6, 0.4375, 0.6, 0.375, 0.6, 0.4375, 0.6, 0.4375, 0.6, 0.375, 0.6, 0.3125, 0.6, 0.375, 0.6, 0.375, 0.6, 0.3125, 0.6, 0.25, 0.6, 0.3125, 0.6, 0.3125, 0.6, 0.25, 0.6, 0.25, 0.6, 0.1875, 0.6, 0.1875, 0.6, 0.25, 0.6, 0.1875, 0.6, 0.125, 0.6, 0.125, 0.6, 0.1875, 0.6, 0.0625, 0.6, 0.125, 0.6, 0.125, 0.6, 0.0625, 0.6, 0.0, 0.6, 0.0625, 0.6, 0.0625, 0.6, 0.0, 0.6, 0.9375, 0.6, 1.0, 0.6, 1.0, 0.6, 0.9375, 0.6, 0.875, 0.6, 0.9375, 0.6, 0.9375, 0.6, 0.875, 0.6, 0.875, 0.6, 0.8125, 0.6, 0.8125, 0.6, 0.875, 0.6, 0.8125, 0.6, 0.75, 0.6, 0.75, 0.6, 0.8125, 0.6, 0.6875, 0.6, 0.75, 0.6, 0.75, 0.6, 0.6875, 0.6, 0.75, 0.6, 0.6875, 0.6, 0.6875, 0.6, 0.75, 0.6, 0.6875, 0.6, 0.625, 0.6, 0.625, 0.6, 0.6875, 0.6, 0.625, 0.6, 0.5625, 0.6, 0.5625, 0.6, 0.625, 0.6, 0.5625, 0.6, 0.5, 0.6, 0.5, 0.6, 0.5625, 0.6, 0.5, 0.6, 0.4375, 0.6, 0.4375, 0.6, 0.5, 0.6, 0.4375, 0.6, 0.375, 0.6, 0.375, 0.6, 0.4375, 0.6, 0.375, 0.6, 0.3125, 0.6, 0.3125, 0.6, 0.375, 0.6, 0.3125, 0.6, 0.25, 0.6, 0.25, 0.6, 0.3125, 0.6, 0.25, 0.6, 0.1875, 0.6, 0.1875, 0.6, 0.25, 0.6, 0.1875, 0.6, 0.125, 0.6, 0.125, 0.6, 0.1875, 0.6, 0.125, 0.6, 0.0625, 0.6, 0.0625, 0.6, 0.125, 0.6, 0.0625, 0.6, 0.0, 0.6, 0.0, 0.6, 0.0625, 0.6, 1.0, 0.6, 0.9375, 0.6, 0.9375, 0.6, 1.0, 0.6, 0.9375, 0.6, 0.875, 0.6, 0.875, 0.6, 0.9375, 0.6, 0.875, 0.6, 0.8125, 0.6, 0.8125, 0.6, 0.875, 0.6, 0.8125, 0.6, 0.75, 0.6, 0.75, 0.6, 0.8125, 0.6, 0.8125, 0.6, 0.75, 0.6, 0.75, 0.6, 0.8125, 0.6, 0.25, 0.6, 0.25, 0.6, 0.3125, 0.6, 0.3125, 0.6, 0.1875, 0.6, 0.1875, 0.6, 0.25, 0.6, 0.25, 0.6, 0.625, 0.6, 0.625, 0.6, 0.6875, 0.6, 0.6875, 0.6, 0.875, 0.6, 0.875, 0.6, 0.9375, 0.6, 0.9375, 0.6, 0.4375, 0.6, 0.4375, 0.6, 0.5, 0.6, 0.5, 0.6, 0.8125, 0.6, 0.8125, 0.6, 0.875, 0.6, 0.875, 0.6, 0.0625, 0.6, 0.0625, 0.6, 0.125, 0.6, 0.125, 0.6, 0.5, 0.6, 0.5, 0.6, 0.5625, 0.6, 0.5625, 0.6, 0.125, 0.6, 0.125, 0.6, 0.1875, 0.6, 0.1875, 0.6, 0.0, 0.6, 0.0, 0.6, 0.0625, 0.6, 0.0625, 0.6, 0.375, 0.6, 0.375, 0.6, 0.4375, 0.6, 0.4375, 0.6, 0.6875, 0.6, 0.6875, 0.6, 0.75, 0.6, 0.75, 0.6, 0.5625, 0.6, 0.5625, 0.6, 0.625, 0.6, 0.625, 0.6, 0.75, 0.6, 0.75, 0.6, 0.8125, 0.6, 0.8125, 0.6, 0.9375, 0.6, 0.9375, 0.6, 1.0, 0.6, 1.0, 0.6, 0.3125, 0.6, 0.3125, 0.6, 0.375, 0.6, 0.375, 0.6])
me_sphere.update()
me_sphere_001 = bpy.data.meshes.new('Sphere.001')
me_sphere_001.from_pydata([(0.6075, -0.6077, 0.298), (0.3283, -0.794, 0.3305), (-0.8631, 0.001227, 0.3506), (-0.797, 0.3309, 0.3214), (-0.3301, 0.796, 0.4065), (0.0002819, 0.863, 0.3602), (0.6078, 0.6094, 0.394), (0.7954, 0.3295, 0.4281), (0.3292, 0.7957, 0.4153), (0.7947, -0.3289, 0.3238), (-0.7989, -0.327, 0.2724), (-0.3312, -0.7938, 0.3704), (-0.6103, -0.6074, 0.3394), (0.8609, 3.833e-05, 0.4156), (-0.6103, 0.6102, 0.3209), (-0.001841, -0.8593, 0.368)], [], [(1, 15, 11, 12, 10, 2, 3, 14, 4, 5, 8, 6, 7, 13, 9, 0)])
_uv = me_sphere_001.uv_layers.new(name='UVMap')
_uv.uv.foreach_set('vector', [0.0, 0.0, 0.0, 0.0, 0.0, 0.0, 0.0, 0.0, 0.0, 0.0, 0.0, 0.0, 0.0, 0.0, 0.0, 0.0, 0.0, 0.0, 0.0, 0.0, 0.0, 0.0, 0.0, 0.0, 0.0, 0.0, 0.0, 0.0, 0.0, 0.0, 0.0, 0.0])
me_sphere_001.update()
me_torus = bpy.data.meshes.new('Torus')
me_torus.from_pydata([(0.65, 0.0, 0.0), (0.6354, 0.0, 0.03536), (0.6, 0.0, 0.05), (0.5646, 0.0, 0.03536), (0.55, 0.0, 6.123e-18), (0.5646, 0.0, -0.03536), (0.6, 0.0, -0.05), (0.6354, 0.0, -0.03536), (0.5629, 0.325, 0.0), (0.5502, 0.3177, 0.03536), (0.5196, 0.3, 0.05), (0.489, 0.2823, 0.03536), (0.4763, 0.275, 6.123e-18), (0.489, 0.2823, -0.03536), (0.5196, 0.3, -0.05), (0.5502, 0.3177, -0.03536), (0.325, 0.5629, 0.0), (0.3177, 0.5502, 0.03536), (0.3, 0.5196, 0.05), (0.2823, 0.489, 0.03536), (0.275, 0.4763, 6.123e-18), (0.2823, 0.489, -0.03536), (0.3, 0.5196, -0.05), (0.3177, 0.5502, -0.03536), (4.907e-08, 0.65, 0.0), (4.797e-08, 0.6354, 0.03536), (4.53e-08, 0.6, 0.05), (4.263e-08, 0.5646, 0.03536), (4.152e-08, 0.55, 6.123e-18), (4.263e-08, 0.5646, -0.03536), (4.53e-08, 0.6, -0.05), (4.797e-08, 0.6354, -0.03536), (-0.325, 0.5629, 0.0), (-0.3177, 0.5502, 0.03536), (-0.3, 0.5196, 0.05), (-0.2823, 0.489, 0.03536), (-0.275, 0.4763, 6.123e-18), (-0.2823, 0.489, -0.03536), (-0.3, 0.5196, -0.05), (-0.3177, 0.5502, -0.03536), (-0.5629, 0.325, 0.0), (-0.5502, 0.3177, 0.03536), (-0.5196, 0.3, 0.05), (-0.489, 0.2823, 0.03536), (-0.4763, 0.275, 6.123e-18), (-0.489, 0.2823, -0.03536), (-0.5196, 0.3, -0.05), (-0.5502, 0.3177, -0.03536), (-0.65, 5.682e-08, 0.0), (-0.6354, 5.554e-08, 0.03536), (-0.6, 5.245e-08, 0.05), (-0.5646, 4.936e-08, 0.03536), (-0.55, 4.808e-08, 6.123e-18), (-0.5646, 4.936e-08, -0.03536), (-0.6, 5.245e-08, -0.05), (-0.6354, 5.554e-08, -0.03536), (-0.5629, -0.325, 0.0), (-0.5502, -0.3177, 0.03536), (-0.5196, -0.3, 0.05), (-0.489, -0.2823, 0.03536), (-0.4763, -0.275, 6.123e-18), (-0.489, -0.2823, -0.03536), (-0.5196, -0.3, -0.05), (-0.5502, -0.3177, -0.03536), (0.5629, -0.325, 0.0), (0.5502, -0.3177, 0.03536), (0.5196, -0.3, 0.05), (0.489, -0.2823, 0.03536), (0.4763, -0.275, 6.123e-18), (0.489, -0.2823, -0.03536), (0.5196, -0.3, -0.05), (0.5502, -0.3177, -0.03536)], [], [(0, 8, 9, 1), (1, 9, 10, 2), (2, 10, 11, 3), (3, 11, 12, 4), (4, 12, 13, 5), (5, 13, 14, 6), (6, 14, 15, 7), (7, 15, 8, 0), (8, 16, 17, 9), (9, 17, 18, 10), (10, 18, 19, 11), (11, 19, 20, 12), (12, 20, 21, 13), (13, 21, 22, 14), (14, 22, 23, 15), (15, 23, 16, 8), (16, 24, 25, 17), (17, 25, 26, 18), (18, 26, 27, 19), (19, 27, 28, 20), (20, 28, 29, 21), (21, 29, 30, 22), (22, 30, 31, 23), (23, 31, 24, 16), (24, 32, 33, 25), (25, 33, 34, 26), (26, 34, 35, 27), (27, 35, 36, 28), (28, 36, 37, 29), (29, 37, 38, 30), (30, 38, 39, 31), (31, 39, 32, 24), (32, 40, 41, 33), (33, 41, 42, 34), (34, 42, 43, 35), (35, 43, 44, 36), (36, 44, 45, 37), (37, 45, 46, 38), (38, 46, 47, 39), (39, 47, 40, 32), (40, 48, 49, 41), (41, 49, 50, 42), (42, 50, 51, 43), (43, 51, 52, 44), (44, 52, 53, 45), (45, 53, 54, 46), (46, 54, 55, 47), (47, 55, 48, 40), (48, 56, 57, 49), (49, 57, 58, 50), (50, 58, 59, 51), (51, 59, 60, 52), (52, 60, 61, 53), (53, 61, 62, 54), (54, 62, 63, 55), (55, 63, 56, 48), (64, 0, 1, 65), (65, 1, 2, 66), (66, 2, 3, 67), (67, 3, 4, 68), (68, 4, 5, 69), (69, 5, 6, 70), (70, 6, 7, 71), (71, 7, 0, 64)])
_uv = me_torus.uv_layers.new(name='UVMap')
_uv.uv.foreach_set('vector', [0.5, 0.5, 0.5833, 0.5, 0.5833, 0.625, 0.5, 0.625, 0.5, 0.625, 0.5833, 0.625, 0.5833, 0.75, 0.5, 0.75, 0.5, 0.75, 0.5833, 0.75, 0.5833, 0.875, 0.5, 0.875, 0.5, 0.875, 0.5833, 0.875, 0.5833, 1.0, 0.5, 1.0, 0.5, 0.0, 0.5833, 0.0, 0.5833, 0.125, 0.5, 0.125, 0.5, 0.125, 0.5833, 0.125, 0.5833, 0.25, 0.5, 0.25, 0.5, 0.25, 0.5833, 0.25, 0.5833, 0.375, 0.5, 0.375, 0.5, 0.375, 0.5833, 0.375, 0.5833, 0.5, 0.5, 0.5, 0.5833, 0.5, 0.6667, 0.5, 0.6667, 0.625, 0.5833, 0.625, 0.5833, 0.625, 0.6667, 0.625, 0.6667, 0.75, 0.5833, 0.75, 0.5833, 0.75, 0.6667, 0.75, 0.6667, 0.875, 0.5833, 0.875, 0.5833, 0.875, 0.6667, 0.875, 0.6667, 1.0, 0.5833, 1.0, 0.5833, 0.0, 0.6667, 0.0, 0.6667, 0.125, 0.5833, 0.125, 0.5833, 0.125, 0.6667, 0.125, 0.6667, 0.25, 0.5833, 0.25, 0.5833, 0.25, 0.6667, 0.25, 0.6667, 0.375, 0.5833, 0.375, 0.5833, 0.375, 0.6667, 0.375, 0.6667, 0.5, 0.5833, 0.5, 0.6667, 0.5, 0.75, 0.5, 0.75, 0.625, 0.6667, 0.625, 0.6667, 0.625, 0.75, 0.625, 0.75, 0.75, 0.6667, 0.75, 0.6667, 0.75, 0.75, 0.75, 0.75, 0.875, 0.6667, 0.875, 0.6667, 0.875, 0.75, 0.875, 0.75, 1.0, 0.6667, 1.0, 0.6667, 0.0, 0.75, 0.0, 0.75, 0.125, 0.6667, 0.125, 0.6667, 0.125, 0.75, 0.125, 0.75, 0.25, 0.6667, 0.25, 0.6667, 0.25, 0.75, 0.25, 0.75, 0.375, 0.6667, 0.375, 0.6667, 0.375, 0.75, 0.375, 0.75, 0.5, 0.6667, 0.5, 0.75, 0.5, 0.8333, 0.5, 0.8333, 0.625, 0.75, 0.625, 0.75, 0.625, 0.8333, 0.625, 0.8333, 0.75, 0.75, 0.75, 0.75, 0.75, 0.8333, 0.75, 0.8333, 0.875, 0.75, 0.875, 0.75, 0.875, 0.8333, 0.875, 0.8333, 1.0, 0.75, 1.0, 0.75, 0.0, 0.8333, 0.0, 0.8333, 0.125, 0.75, 0.125, 0.75, 0.125, 0.8333, 0.125, 0.8333, 0.25, 0.75, 0.25, 0.75, 0.25, 0.8333, 0.25, 0.8333, 0.375, 0.75, 0.375, 0.75, 0.375, 0.8333, 0.375, 0.8333, 0.5, 0.75, 0.5, 0.8333, 0.5, 0.9167, 0.5, 0.9167, 0.625, 0.8333, 0.625, 0.8333, 0.625, 0.9167, 0.625, 0.9167, 0.75, 0.8333, 0.75, 0.8333, 0.75, 0.9167, 0.75, 0.9167, 0.875, 0.8333, 0.875, 0.8333, 0.875, 0.9167, 0.875, 0.9167, 1.0, 0.8333, 1.0, 0.8333, 0.0, 0.9167, 0.0, 0.9167, 0.125, 0.8333, 0.125, 0.8333, 0.125, 0.9167, 0.125, 0.9167, 0.25, 0.8333, 0.25, 0.8333, 0.25, 0.9167, 0.25, 0.9167, 0.375, 0.8333, 0.375, 0.8333, 0.375, 0.9167, 0.375, 0.9167, 0.5, 0.8333, 0.5, 0.9167, 0.5, 1.0, 0.5, 1.0, 0.625, 0.9167, 0.625, 0.9167, 0.625, 1.0, 0.625, 1.0, 0.75, 0.9167, 0.75, 0.9167, 0.75, 1.0, 0.75, 1.0, 0.875, 0.9167, 0.875, 0.9167, 0.875, 1.0, 0.875, 1.0, 1.0, 0.9167, 1.0, 0.9167, 0.0, 1.0, 0.0, 1.0, 0.125, 0.9167, 0.125, 0.9167, 0.125, 1.0, 0.125, 1.0, 0.25, 0.9167, 0.25, 0.9167, 0.25, 1.0, 0.25, 1.0, 0.375, 0.9167, 0.375, 0.9167, 0.375, 1.0, 0.375, 1.0, 0.5, 0.9167, 0.5, 2.22e-16, 0.5, 0.08333, 0.5, 0.08333, 0.625, 2.22e-16, 0.625, 2.22e-16, 0.625, 0.08333, 0.625, 0.08333, 0.75, 2.22e-16, 0.75, 2.22e-16, 0.75, 0.08333, 0.75, 0.08333, 0.875, 2.22e-16, 0.875, 2.22e-16, 0.875, 0.08333, 0.875, 0.08333, 1.0, 2.22e-16, 1.0, 2.22e-16, 0.0, 0.08333, 0.0, 0.08333, 0.125, 2.22e-16, 0.125, 2.22e-16, 0.125, 0.08333, 0.125, 0.08333, 0.25, 2.22e-16, 0.25, 2.22e-16, 0.25, 0.08333, 0.25, 0.08333, 0.375, 2.22e-16, 0.375, 2.22e-16, 0.375, 0.08333, 0.375, 0.08333, 0.5, 2.22e-16, 0.5, 0.4167, 0.5, 0.5, 0.5, 0.5, 0.625, 0.4167, 0.625, 0.4167, 0.625, 0.5, 0.625, 0.5, 0.75, 0.4167, 0.75, 0.4167, 0.75, 0.5, 0.75, 0.5, 0.875, 0.4167, 0.875, 0.4167, 0.875, 0.5, 0.875, 0.5, 1.0, 0.4167, 1.0, 0.4167, 0.0, 0.5, 0.0, 0.5, 0.125, 0.4167, 0.125, 0.4167, 0.125, 0.5, 0.125, 0.5, 0.25, 0.4167, 0.25, 0.4167, 0.25, 0.5, 0.25, 0.5, 0.375, 0.4167, 0.375, 0.4167, 0.375, 0.5, 0.375, 0.5, 0.5, 0.4167, 0.5])
me_torus.update()

# ---- objects
ob_sphere = bpy.data.objects.new('Sphere', me_sphere)
ob_potions = bpy.data.objects.new('Potions', me_sphere_001)
ob_torus = bpy.data.objects.new('Torus', me_torus)

# ---- transforms, parenting, visibility, modifiers, constraints
ob_sphere.location = (0.0, 0.0, 0.01077)
ob_sphere.scale = (1.174, 1.174, 1.034)
ob_potions.location = (0.0, 0.0, -0.1642)
ob_potions.scale = (1.174, 1.174, 1.034)
ob_torus.location = (-1.208, 0.0, 0.2481)
ob_torus.rotation_euler = (0.3229, -5.007e-08, 1.571)
ob_torus.scale = (0.5105, 0.5046, 0.4558)
_m = ob_torus.modifiers.new('Mirror', 'MIRROR')
_m.mirror_object = ob_sphere

# ---- collection membership
col_collection.objects.link(ob_sphere)
col_collection.objects.link(ob_potions)
col_collection.objects.link(ob_torus)

# ---- scene / render settings (as saved in the file)
scene.frame_start = 1; scene.frame_end = 250; scene.frame_set(1)
scene.render.engine = 'BLENDER_EEVEE_NEXT'
scene.cycles.sampling_pattern = 'TABULATED_SOBOL'
scene.cycles.use_light_tree = False
scene.view_settings.view_transform = 'Filmic'
bpy.context.view_layer.update()

# ---- added for rendering (the .blend has no active camera and no usable light): camera, sun
cam_auto = bpy.data.cameras.new('AutoCamera')
cam_auto.lens = 50.0
cam_auto.sensor_width = 36.0
cam_auto.clip_end = 1000.0
ob_auto_camera = bpy.data.objects.new('AutoCamera', cam_auto)
scene.collection.objects.link(ob_auto_camera)
ob_auto_camera.location = (4.1256, -4.9513, 3.45022)
ob_auto_camera.rotation_euler = (1.09748, -7.21219e-08, 0.694738)
scene.camera = ob_auto_camera
light_auto_sun = bpy.data.lights.new('AutoSun', 'SUN')
light_auto_sun.energy = 3.0
light_auto_sun.angle = 0.0523599
ob_auto_sun = bpy.data.objects.new('AutoSun', light_auto_sun)
scene.collection.objects.link(ob_auto_sun)
ob_auto_sun.rotation_euler = (0.872665, 0.174533, 0.523599)
bpy.context.view_layer.update()
